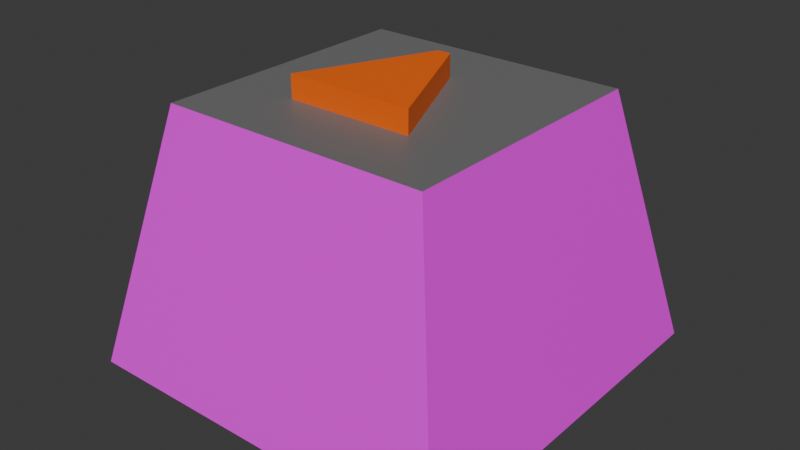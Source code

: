 # Source: assembler.blend  (saved by Blender 5.0.119; exported with 4.5.12 LTS)
import bpy
from mathutils import Matrix  # noqa: F401  (used for matrix-valued properties, if any)

bpy.ops.wm.read_factory_settings(use_empty=True)
scene = bpy.context.scene
scene.name = 'Scene'

# ---- collections
col_collection = bpy.data.collections.new('Collection'); scene.collection.children.link(col_collection)

# ---- images (referenced by path relative to the original .blend; pixels are not part of the script)
import os
ASSET_DIR = os.environ.get("B2B_ASSET_DIR", "")  # directory of the original .blend (textures are referenced by path, not embedded)
HERE = os.path.dirname(os.path.abspath(__file__))  # packed textures are extracted next to this script under _unpacked/

def load_image(name, relpath, width, height, colorspace="sRGB"):
    """Load a texture the original file referenced (path relative to the .blend, or extracted next to this script)."""
    p = next((c for c in (os.path.join(HERE, relpath), os.path.join(ASSET_DIR, relpath)) if relpath and os.path.exists(c)), "")
    if p:
        img = bpy.data.images.load(p, check_existing=True)
        img.name = name
    else:  # same state as the original file: an image datablock whose file is absent (Cycles renders it pink)
        img = bpy.data.images.new(name, width, height)
        img.source = "FILE"
        img.filepath = "//" + (relpath or name)
    img.colorspace_settings.name = colorspace
    return img
img_assembler_png = load_image('Assembler.png', 'Assembler.png', 1024, 1024, 'sRGB')

# ---- materials (node trees are filled in below, after node groups)
mat_material = bpy.data.materials.new('Material')
mat_material.alpha_threshold = 0.0
mat_material.use_backface_culling_lightprobe_volume = False
mat_material.roughness = 0.5
mat_material.line_color = (0.0, 0.0, 0.0, 1.0)
mat_top_arrow = bpy.data.materials.new('Top_Arrow')
mat_conveyor_chute = bpy.data.materials.new('Conveyor_Chute')
mat_assembler_side = bpy.data.materials.new('Assembler_Side')

# ---- material node trees
mat_material.use_nodes = True; mat_material.node_tree.nodes.clear()
_N = mat_material.node_tree.nodes; _L = mat_material.node_tree.links
n0 = _N.new('ShaderNodeOutputMaterial'); n0.name = 'Material Output'; n0.location = (200, 100)
n1 = _N.new('ShaderNodeBsdfPrincipled'); n1.name = 'Principled BSDF'; n1.location = (-200, 100)
n1.inputs[0].default_value = (0.1753, 0.1753, 0.1753, 1.0)
_L.new(n1.outputs[0], n0.inputs[0])
n0.is_active_output = True
mat_top_arrow.use_nodes = True; mat_top_arrow.node_tree.nodes.clear()
_N = mat_top_arrow.node_tree.nodes; _L = mat_top_arrow.node_tree.links
n0 = _N.new('ShaderNodeBsdfPrincipled'); n0.name = 'Principled BSDF'; n0.location = (-200, 100)
n0.inputs[0].default_value = (1.0, 0.1441, 0.0, 1.0)
n1 = _N.new('ShaderNodeOutputMaterial'); n1.name = 'Material Output'; n1.location = (200, 100)
_L.new(n0.outputs[0], n1.inputs[0])
n1.is_active_output = True
mat_conveyor_chute.use_nodes = True; mat_conveyor_chute.node_tree.nodes.clear()
_N = mat_conveyor_chute.node_tree.nodes; _L = mat_conveyor_chute.node_tree.links
n0 = _N.new('ShaderNodeBsdfPrincipled'); n0.name = 'Principled BSDF'; n0.location = (-200, 100)
n0.inputs[0].default_value = (0.1276, 0.1276, 0.1276, 1.0)
n1 = _N.new('ShaderNodeOutputMaterial'); n1.name = 'Material Output'; n1.location = (200, 100)
_L.new(n0.outputs[0], n1.inputs[0])
n1.is_active_output = True
mat_assembler_side.use_nodes = True; mat_assembler_side.node_tree.nodes.clear()
_N = mat_assembler_side.node_tree.nodes; _L = mat_assembler_side.node_tree.links
n0 = _N.new('ShaderNodeBsdfPrincipled'); n0.name = 'Principled BSDF'; n0.location = (-200, 100)
n1 = _N.new('ShaderNodeOutputMaterial'); n1.name = 'Material Output'; n1.location = (200, 100)
n2 = _N.new('ShaderNodeTexImage'); n2.name = 'Image Texture'; n2.location = (-490, 80)
n2.image = img_assembler_png
n2.interpolation = 'Closest'
_L.new(n0.outputs[0], n1.inputs[0])
_L.new(n2.outputs[0], n0.inputs[0])
n1.is_active_output = True

# ---- world
world_world = bpy.data.worlds.new('World'); scene.world = world_world
world_world.use_nodes = True; world_world.node_tree.nodes.clear()
_N = world_world.node_tree.nodes; _L = world_world.node_tree.links
n0 = _N.new('ShaderNodeOutputWorld'); n0.name = 'World Output'; n0.location = (200, 100)
n1 = _N.new('ShaderNodeBackground'); n1.name = 'Background'; n1.location = (-200, 100)
n1.inputs[0].default_value = (0.05088, 0.05088, 0.05088, 1.0)
_L.new(n1.outputs[0], n0.inputs[0])
n0.is_active_output = True
world_world.color = (0.05088, 0.05088, 0.05088)
world_world.sun_shadow_jitter_overblur = 0.0

# ---- meshes
me_cube = bpy.data.meshes.new('Cube')
me_cube.from_pydata([(0.7072, 0.7072, 1.0), (1.0, 1.0, -1.0), (0.7072, -0.7072, 1.0), (1.0, -1.0, -1.0), (-0.7072, 0.7072, 1.0), (-1.0, 1.0, -1.0), (-0.7072, -0.7072, 1.0), (-1.0, -1.0, -1.0), (-0.3333, -0.03494, 0.3439), (-0.3333, -0.03494, 1.179), (-0.3333, 0.03494, 0.3439), (-0.3333, 0.03494, 1.179), (0.3333, -0.3333, 0.3439), (0.3333, -0.3333, 1.179), (0.3333, 0.3333, 0.3439), (0.3333, 0.3333, 1.179), (-1.026, -0.3333, -1.136), (-1.026, -0.3333, -0.02935), (-1.026, 0.3333, -1.136), (-1.026, 0.3333, -0.02935), (-0.3592, -0.3333, -1.136), (-0.3592, -0.3333, -0.02935), (-0.3592, 0.3333, -1.136), (-0.3592, 0.3333, -0.02935)], [], [(0, 4, 6, 2), (3, 2, 6, 7), (7, 6, 4, 5), (5, 1, 3, 7), (1, 0, 2, 3), (5, 4, 0, 1), (8, 9, 11, 10), (10, 11, 15, 14), (14, 15, 13, 12), (12, 13, 9, 8), (10, 14, 12, 8), (15, 11, 9, 13), (16, 17, 19, 18), (18, 19, 23, 22), (22, 23, 21, 20), (20, 21, 17, 16), (18, 22, 20, 16), (23, 19, 17, 21)])
me_cube.polygons.foreach_set('material_index', [0, 3, 0, 0, 3, 3, 1, 1, 1, 1, 0, 1, 2, 2, 0, 2, 2, 2])
_uv = me_cube.uv_layers.new(name='UVMap')
_uv.uv.foreach_set('vector', [0.9386, 0.06595, 0.875, 0.5, 0.875, 0.75, 0.9386, 1.08, -0.07506, 1.08, 0.9386, 1.08, 0.9386, 2.093, -0.07506, 2.093, -0.07506, -1.961, 0.9386, -1.961, 0.9386, -0.9478, -0.07506, -0.9478, 0.125, 0.5, -0.07506, 0.06595, -0.07506, 1.08, 0.125, 0.75, -0.07506, 0.06595, 0.9386, 0.06595, 0.9386, 1.08, -0.07506, 1.08, -0.07506, -0.9478, 0.9386, -0.9478, 0.9386, 0.06595, -0.07506, 0.06595, 0.375, 0.0, 0.625, 0.0, 0.625, 0.25, 0.375, 0.25, 0.375, 0.25, 0.625, 0.25, 0.625, 0.5, 0.375, 0.5, 0.375, 0.5, 0.625, 0.5, 0.625, 0.75, 0.375, 0.75, 0.375, 0.75, 0.625, 0.75, 0.625, 1.0, 0.375, 1.0, 0.125, 0.5, 0.375, 0.5, 0.375, 0.75, 0.125, 0.75, 0.625, 0.5, 0.875, 0.5, 0.875, 0.75, 0.625, 0.75, 0.375, 0.0, 0.625, 0.0, 0.625, 0.25, 0.375, 0.25, 0.375, 0.25, 0.625, 0.25, 0.625, 0.5, 0.375, 0.5, 0.375, 0.5, 0.625, 0.5, 0.625, 0.75, 0.375, 0.75, 0.375, 0.75, 0.625, 0.75, 0.625, 1.0, 0.375, 1.0, 0.125, 0.5, 0.375, 0.5, 0.375, 0.75, 0.125, 0.75, 0.625, 0.5, 0.875, 0.5, 0.875, 0.75, 0.625, 0.75])
me_cube.materials.append(mat_material)
me_cube.materials.append(mat_top_arrow)
me_cube.materials.append(mat_conveyor_chute)
me_cube.materials.append(mat_assembler_side)
me_cube.use_mirror_vertex_groups = False
me_cube.update()

# ---- objects
ob_cube = bpy.data.objects.new('Cube', me_cube)

# ---- transforms, parenting, visibility, modifiers, constraints
ob_cube.location = (0.0, 0.0, 0.0)
ob_cube.rotation_euler = (0.0, -0.0, -1.571)
ob_cube.scale = (1.688, 1.688, 1.125)
ob_cube.lock_rotations_4d = False
ob_cube.empty_display_type = 'ARROWS'
ob_cube.lineart.crease_threshold = 0.0

# ---- collection membership
col_collection.objects.link(ob_cube)

# ---- scene / render settings (as saved in the file)
scene.frame_start = 1; scene.frame_end = 250; scene.frame_set(1)
scene.render.engine = 'BLENDER_EEVEE_NEXT'
scene.render.bake_bias = 0.0
scene.render.bake_samples = 0
scene.cycles.sampling_pattern = 'TABULATED_SOBOL'
scene.eevee.use_volume_custom_range = False
bpy.context.view_layer.update()

# ---- added for rendering (the .blend has no active camera and no usable light): camera, sun
cam_auto = bpy.data.cameras.new('AutoCamera')
cam_auto.lens = 50.0
cam_auto.sensor_width = 36.0
cam_auto.clip_end = 1000.0
ob_auto_camera = bpy.data.objects.new('AutoCamera', cam_auto)
scene.collection.objects.link(ob_auto_camera)
ob_auto_camera.location = (5.05609, -6.04544, 4.06891)
ob_auto_camera.rotation_euler = (1.09748, -7.21219e-08, 0.694738)
scene.camera = ob_auto_camera
light_auto_sun = bpy.data.lights.new('AutoSun', 'SUN')
light_auto_sun.energy = 3.0
light_auto_sun.angle = 0.0523599
ob_auto_sun = bpy.data.objects.new('AutoSun', light_auto_sun)
scene.collection.objects.link(ob_auto_sun)
ob_auto_sun.rotation_euler = (0.872665, 0.174533, 0.523599)
bpy.context.view_layer.update()
